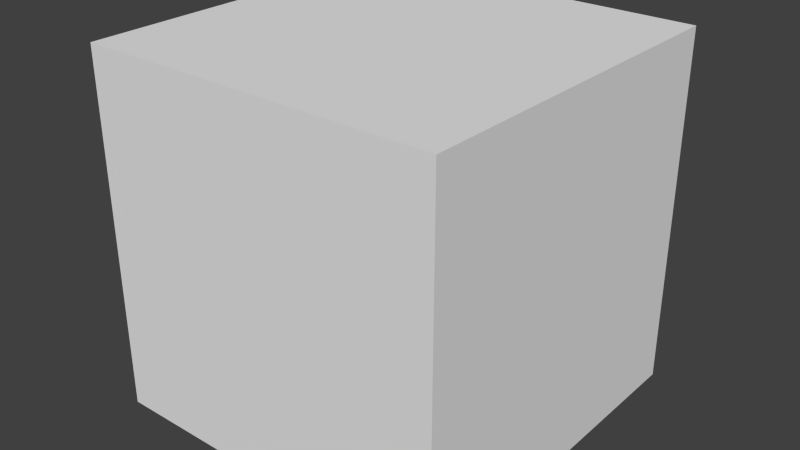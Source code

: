 # Source: cube12.blend  (saved by Blender 2.76.0; exported with 4.5.12 LTS)
import bpy
from mathutils import Matrix  # noqa: F401  (used for matrix-valued properties, if any)

bpy.ops.wm.read_factory_settings(use_empty=True)
scene = bpy.context.scene
scene.name = 'Scene'

# ---- collections
col_collection_1 = bpy.data.collections.new('Collection 1'); scene.collection.children.link(col_collection_1)

# ---- images (referenced by path relative to the original .blend; pixels are not part of the script)
import os
ASSET_DIR = os.environ.get("B2B_ASSET_DIR", "")  # directory of the original .blend (textures are referenced by path, not embedded)
HERE = os.path.dirname(os.path.abspath(__file__))  # packed textures are extracted next to this script under _unpacked/

def load_image(name, relpath, width, height, colorspace="sRGB"):
    """Load a texture the original file referenced (path relative to the .blend, or extracted next to this script)."""
    p = next((c for c in (os.path.join(HERE, relpath), os.path.join(ASSET_DIR, relpath)) if relpath and os.path.exists(c)), "")
    if p:
        img = bpy.data.images.load(p, check_existing=True)
        img.name = name
    else:  # same state as the original file: an image datablock whose file is absent (Cycles renders it pink)
        img = bpy.data.images.new(name, width, height)
        img.source = "FILE"
        img.filepath = "//" + (relpath or name)
    img.colorspace_settings.name = colorspace
    return img
img_cube12_texture_png = load_image('cube12-texture.png', 'cube12-texture.png', 1024, 1024, 'sRGB')

# ---- materials (node trees are filled in below, after node groups)
mat_material = bpy.data.materials.new('Material')
mat_material.alpha_threshold = 0.0
mat_material.roughness = 0.5
mat_material.line_color = (0.0, 0.0, 0.0, 1.0)

# ---- material node trees
mat_material.use_nodes = True; mat_material.node_tree.nodes.clear()
_N = mat_material.node_tree.nodes; _L = mat_material.node_tree.links
n0 = _N.new('ShaderNodeOutputMaterial'); n0.name = 'Material Output'; n0.location = (300, 300)
n1 = _N.new('ShaderNodeBsdfDiffuse'); n1.name = 'Diffuse BSDF'; n1.location = (10, 300)
n2 = _N.new('ShaderNodeTexImage'); n2.name = 'Image Texture'; n2.location = (0, 0)
n2.width = 140
n2.image = img_cube12_texture_png
_L.new(n1.outputs[0], n0.inputs[0])
n0.is_active_output = True

# ---- world
world_world = bpy.data.worlds.new('World'); scene.world = world_world
world_world.color = (0.05088, 0.05088, 0.05088)
world_world.use_sun_shadow = False
world_world.sun_shadow_jitter_overblur = 0.0
world_world.cycles.sampling_method = 'MANUAL'
world_world.cycles.sample_map_resolution = 256

# ---- meshes
me_cube = bpy.data.meshes.new('Cube')
me_cube.from_pydata([(1.0, 1.0, -1.0), (1.0, -1.0, -1.0), (-1.0, -1.0, -1.0), (-1.0, 1.0, -1.0), (1.0, 1.0, 1.0), (1.0, -1.0, 1.0), (-1.0, -1.0, 1.0), (-1.0, 1.0, 1.0)], [], [(0, 1, 2, 3), (4, 7, 6, 5), (0, 4, 5, 1), (1, 5, 6, 2), (2, 6, 7, 3), (4, 0, 3, 7)])
_uv = me_cube.uv_layers.new(name='UVMap')
_uv.uv.foreach_set('vector', [0.03881, 0.3969, 0.2945, 0.3969, 0.2945, 0.6526, 0.03881, 0.6526, 0.6561, 0.02941, 0.6561, 0.3, 0.3855, 0.3, 0.3855, 0.02941, 0.3239, 0.0205, 0.3239, 0.335, 0.009434, 0.335, 0.009434, 0.0205, 0.3239, 0.0205, 0.3239, 0.335, 0.009434, 0.335, 0.009434, 0.0205, 0.3239, 0.0205, 0.3239, 0.335, 0.009434, 0.335, 0.009434, 0.0205, 0.009434, 0.335, 0.009434, 0.0205, 0.3239, 0.0205, 0.3239, 0.335])
me_cube.materials.append(mat_material)
me_cube.use_remesh_preserve_volume = False
me_cube.use_remesh_preserve_attributes = False
me_cube.use_mirror_vertex_groups = False
me_cube.use_paint_bone_selection = False
me_cube.use_paint_mask = True
me_cube.update()

# ---- objects
ob_cube = bpy.data.objects.new('Cube', me_cube)

# ---- transforms, parenting, visibility, modifiers, constraints
ob_cube.location = (0.0, 0.0, 0.0)
ob_cube.scale = (0.5, 0.5, 0.5)
ob_cube.lock_rotations_4d = False
ob_cube.empty_display_type = 'ARROWS'
ob_cube.lineart.crease_threshold = 0.0

# ---- collection membership
col_collection_1.objects.link(ob_cube)

# ---- scene / render settings (as saved in the file)
scene.frame_start = 1; scene.frame_end = 250; scene.frame_set(1)
scene.render.engine = 'CYCLES'
scene.render.resolution_percentage = 50
scene.render.dither_intensity = 0.0
scene.cycles.use_denoising = False
scene.cycles.samples = 10
scene.cycles.sampling_pattern = 'TABULATED_SOBOL'
scene.cycles.light_sampling_threshold = 0.0
scene.cycles.use_adaptive_sampling = False
scene.cycles.use_light_tree = False
scene.cycles.blur_glossy = 0.0
scene.cycles.pixel_filter_type = 'GAUSSIAN'
scene.cycles.sample_clamp_indirect = 0.0
scene.view_settings.view_transform = 'Standard'
bpy.context.view_layer.update()

# ---- added for rendering (the .blend has no active camera and no usable light): camera, sun
cam_auto = bpy.data.cameras.new('AutoCamera')
cam_auto.lens = 50.0
cam_auto.sensor_width = 36.0
cam_auto.clip_end = 1000.0
ob_auto_camera = bpy.data.objects.new('AutoCamera', cam_auto)
scene.collection.objects.link(ob_auto_camera)
ob_auto_camera.location = (1.60254, -1.92304, 1.28203)
ob_auto_camera.rotation_euler = (1.09748, -7.21219e-08, 0.694738)
scene.camera = ob_auto_camera
light_auto_sun = bpy.data.lights.new('AutoSun', 'SUN')
light_auto_sun.energy = 3.0
light_auto_sun.angle = 0.0523599
ob_auto_sun = bpy.data.objects.new('AutoSun', light_auto_sun)
scene.collection.objects.link(ob_auto_sun)
ob_auto_sun.rotation_euler = (0.872665, 0.174533, 0.523599)
bpy.context.view_layer.update()
